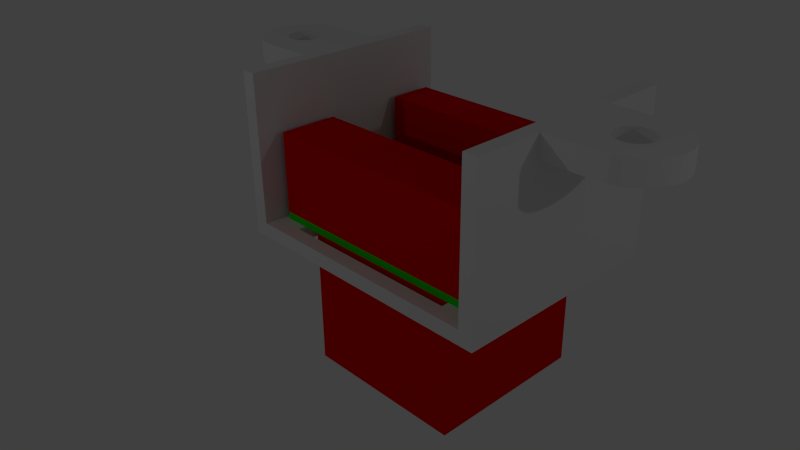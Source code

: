 # Source: ceiling-mount.blend  (saved by Blender 2.71.0; exported with 4.5.12 LTS)
import bpy
from mathutils import Matrix  # noqa: F401  (used for matrix-valued properties, if any)

bpy.ops.wm.read_factory_settings(use_empty=True)
scene = bpy.context.scene
scene.name = 'Scene'

# ---- collections
col_collection_1 = bpy.data.collections.new('Collection 1'); scene.collection.children.link(col_collection_1)

# ---- materials (node trees are filled in below, after node groups)
mat_components = bpy.data.materials.new('Components')
mat_components.alpha_threshold = 0.0
mat_components.use_transparent_shadow = False
mat_components.diffuse_color = (0.8, 0.0006567, 0.0, 1.0)
mat_components.roughness = 0.5
mat_components.line_color = (0.0, 0.0, 0.0, 1.0)
mat_pcb = bpy.data.materials.new('PCB')
mat_pcb.alpha_threshold = 0.0
mat_pcb.use_transparent_shadow = False
mat_pcb.diffuse_color = (0.006604, 0.8, 0.0, 1.0)
mat_pcb.roughness = 0.5
mat_pcb.line_color = (0.0, 0.0, 0.0, 1.0)

# ---- material node trees

# ---- world
world_world = bpy.data.worlds.new('World'); scene.world = world_world
world_world.color = (0.05088, 0.05088, 0.05088)
world_world.use_sun_shadow = False
world_world.sun_shadow_jitter_overblur = 0.0
world_world.cycles.sampling_method = 'MANUAL'
world_world.cycles.sample_map_resolution = 256

# ---- cameras
cam_camera = bpy.data.cameras.new('Camera')
cam_camera.clip_end = 100.0
cam_camera.lens = 35.0
cam_camera.sensor_width = 32.0
cam_camera.sensor_height = 18.0
cam_camera.ortho_scale = 7.314
cam_camera.dof.focus_distance = 0.0
cam_camera.dof.aperture_fstop = 128.0

# ---- lights
light_lamp_001 = bpy.data.lights.new('Lamp.001', 'POINT')
light_lamp_001.transmission_factor = 0.0
light_lamp_001.cutoff_distance = 30.0
light_lamp_001.energy = 100.0
light_lamp_001.shadow_buffer_clip_start = 1.001
light_lamp_001.shadow_soft_size = 0.1
light_lamp_001.shadow_maximum_resolution = 0.006
light_lamp_001.use_absolute_resolution = True
light_lamp_001.cycles.use_multiple_importance_sampling = False
light_lamp = bpy.data.lights.new('Lamp', 'POINT')
light_lamp.transmission_factor = 0.0
light_lamp.cutoff_distance = 30.0
light_lamp.energy = 100.0
light_lamp.shadow_buffer_clip_start = 1.001
light_lamp.shadow_soft_size = 0.1
light_lamp.shadow_maximum_resolution = 0.006
light_lamp.use_absolute_resolution = True
light_lamp.cycles.use_multiple_importance_sampling = False

# ---- meshes
me_cylinder_004 = bpy.data.meshes.new('Cylinder.004')
me_cylinder_004.from_pydata([(1.4, 0.08002, -1.133), (1.4, 0.08002, -0.9529), (1.416, 0.07848, -1.133), (1.416, 0.07848, -0.9529), (1.431, 0.07393, -1.133), (1.431, 0.07393, -0.9529), (1.444, 0.06654, -1.133), (1.444, 0.06654, -0.9529), (1.457, 0.05659, -1.133), (1.457, 0.05659, -0.9529), (1.467, 0.04446, -1.133), (1.467, 0.04446, -0.9529), (1.474, 0.03063, -1.133), (1.474, 0.03063, -0.9529), (1.478, 0.01563, -1.133), (1.478, 0.01563, -0.9529), (1.48, 1.87e-05, -1.133), (1.48, 1.87e-05, -0.9529), (1.478, -0.01559, -1.133), (1.478, -0.01559, -0.9529), (1.474, -0.0306, -1.133), (1.474, -0.0306, -0.9529), (1.467, -0.04443, -1.133), (1.467, -0.04443, -0.9529), (1.457, -0.05655, -1.133), (1.457, -0.05655, -0.9529), (1.444, -0.0665, -1.133), (1.444, -0.0665, -0.9529), (1.431, -0.07389, -1.133), (1.431, -0.07389, -0.9529), (1.416, -0.07844, -1.133), (1.416, -0.07844, -0.9529), (1.4, -0.07998, -1.133), (1.4, -0.07998, -0.9529), (1.384, -0.07844, -1.133), (1.384, -0.07844, -0.9529), (1.369, -0.07389, -1.133), (1.369, -0.07389, -0.9529), (1.356, -0.0665, -1.133), (1.356, -0.0665, -0.9529), (1.343, -0.05655, -1.133), (1.343, -0.05655, -0.9529), (1.333, -0.04443, -1.133), (1.333, -0.04443, -0.9529), (1.326, -0.0306, -1.133), (1.326, -0.0306, -0.9529), (1.322, -0.01559, -1.133), (1.322, -0.01559, -0.9529), (1.32, 1.876e-05, -1.133), (1.32, 1.876e-05, -0.9529), (1.322, 0.01563, -1.133), (1.322, 0.01563, -0.9529), (1.326, 0.03063, -1.133), (1.326, 0.03063, -0.9529), (1.333, 0.04446, -1.133), (1.333, 0.04446, -0.9529), (1.343, 0.05659, -1.133), (1.343, 0.05659, -0.9529), (1.356, 0.06654, -1.133), (1.356, 0.06654, -0.9529), (1.369, 0.07393, -1.133), (1.369, 0.07393, -0.9529), (1.384, 0.07848, -1.133), (1.384, 0.07848, -0.9529), (1.27, -1.3, -1.133), (1.7, -1.5, -1.133), (1.27, 1.3, -1.133), (1.7, 1.5, -1.133), (1.27, -1.3, -1.333), (1.9, -1.5, -1.333), (1.27, 1.3, -1.333), (1.9, 1.5, -1.333), (-1.4, 0.07991, -1.133), (-1.4, 0.07991, -0.9529), (-1.416, 0.07838, -1.133), (-1.416, 0.07838, -0.9529), (-1.431, 0.07382, -1.133), (-1.431, 0.07382, -0.9529), (-1.444, 0.06643, -1.133), (-1.444, 0.06643, -0.9529), (-1.457, 0.05648, -1.133), (-1.457, 0.05648, -0.9529), (-1.467, 0.04436, -1.133), (-1.467, 0.04436, -0.9529), (-1.474, 0.03053, -1.133), (-1.474, 0.03053, -0.9529), (-1.478, 0.01552, -1.133), (-1.478, 0.01552, -0.9529), (-1.48, -8.57e-05, -1.133), (-1.48, -8.57e-05, -0.9529), (-1.478, -0.01569, -1.133), (-1.478, -0.01569, -0.9529), (-1.474, -0.0307, -1.133), (-1.474, -0.0307, -0.9529), (-1.467, -0.04453, -1.133), (-1.467, -0.04453, -0.9529), (-1.457, -0.05665, -1.133), (-1.457, -0.05665, -0.9529), (-1.444, -0.0666, -1.133), (-1.444, -0.0666, -0.9529), (-1.431, -0.074, -1.133), (-1.431, -0.074, -0.9529), (-1.416, -0.07855, -1.133), (-1.416, -0.07855, -0.9529), (-1.4, -0.08009, -1.133), (-1.4, -0.08009, -0.9529), (-1.384, -0.07855, -1.133), (-1.384, -0.07855, -0.9529), (-1.369, -0.074, -1.133), (-1.369, -0.074, -0.9529), (-1.356, -0.0666, -1.133), (-1.356, -0.0666, -0.9529), (-1.343, -0.05665, -1.133), (-1.343, -0.05665, -0.9529), (-1.333, -0.04453, -1.133), (-1.333, -0.04453, -0.9529), (-1.326, -0.0307, -1.133), (-1.326, -0.0307, -0.9529), (-1.322, -0.01569, -1.133), (-1.322, -0.01569, -0.9529), (-1.32, -8.561e-05, -1.133), (-1.32, -8.561e-05, -0.9529), (-1.322, 0.01552, -1.133), (-1.322, 0.01552, -0.9529), (-1.326, 0.03053, -1.133), (-1.326, 0.03053, -0.9529), (-1.333, 0.04436, -1.133), (-1.333, 0.04436, -0.9529), (-1.343, 0.05648, -1.133), (-1.343, 0.05648, -0.9529), (-1.356, 0.06643, -1.133), (-1.356, 0.06643, -0.9529), (-1.369, 0.07382, -1.133), (-1.369, 0.07382, -0.9529), (-1.384, 0.07838, -1.133), (-1.384, 0.07838, -0.9529), (-1.27, -1.3, -1.133), (-1.7, -1.5, -1.133), (-1.27, 1.3, -1.133), (-1.7, 1.5, -1.133), (-1.27, -1.3, -1.333), (-1.9, -1.5, -1.333), (-1.27, 1.3, -1.333), (-1.9, 1.5, -1.333), (-1.7, -1.5, 0.8671), (-1.7, 1.5, 0.8671), (-1.9, -1.5, 0.8671), (-1.9, 1.5, 0.8671), (1.7, -1.5, 0.8671), (1.7, 1.5, 0.8671), (1.9, -1.5, 0.8671), (1.9, 1.5, 0.8671), (-2.6, 0.4, 0.5671), (-2.6, 0.24, 0.8671), (-2.522, 0.3923, 0.5671), (-2.553, 0.2354, 0.8671), (-2.447, 0.3696, 0.5671), (-2.508, 0.2217, 0.8671), (-2.378, 0.3326, 0.5671), (-2.467, 0.1996, 0.8671), (-2.317, 0.2829, 0.5671), (-2.43, 0.1697, 0.8671), (-2.267, 0.2222, 0.5671), (-2.4, 0.1334, 0.8671), (-2.23, 0.1531, 0.5671), (-2.378, 0.09186, 0.8671), (-2.208, 0.07805, 0.5671), (-2.365, 0.04684, 0.8671), (-2.2, 1.867e-05, 0.5671), (-2.36, 1.876e-05, 0.8671), (-2.208, -0.07802, 0.5671), (-2.365, -0.0468, 0.8671), (-2.23, -0.1531, 0.5671), (-2.378, -0.09183, 0.8671), (-2.267, -0.2222, 0.5671), (-2.4, -0.1333, 0.8671), (-2.317, -0.2828, 0.5671), (-2.43, -0.1697, 0.8671), (-2.378, -0.3326, 0.5671), (-2.467, -0.1995, 0.8671), (-2.447, -0.3695, 0.5671), (-2.508, -0.2217, 0.8671), (-2.522, -0.3923, 0.5671), (-2.553, -0.2354, 0.8671), (-2.6, -0.4, 0.5671), (-2.6, -0.24, 0.8671), (-2.678, -0.3923, 0.5671), (-2.647, -0.2354, 0.8671), (-2.753, -0.3695, 0.5671), (-2.692, -0.2217, 0.8671), (-2.822, -0.3326, 0.5671), (-2.733, -0.1995, 0.8671), (-2.883, -0.2828, 0.5671), (-2.77, -0.1697, 0.8671), (-2.933, -0.2222, 0.5671), (-2.8, -0.1333, 0.8671), (-2.97, -0.1531, 0.5671), (-2.822, -0.09183, 0.8671), (-2.992, -0.07802, 0.5671), (-2.835, -0.0468, 0.8671), (-3.0, 1.903e-05, 0.5671), (-2.84, 1.897e-05, 0.8671), (-2.992, 0.07806, 0.5671), (-2.835, 0.04684, 0.8671), (-2.97, 0.1531, 0.5671), (-2.822, 0.09186, 0.8671), (-2.933, 0.2222, 0.5671), (-2.8, 0.1334, 0.8671), (-2.883, 0.2829, 0.5671), (-2.77, 0.1697, 0.8671), (-2.822, 0.3326, 0.5671), (-2.733, 0.1996, 0.8671), (-2.753, 0.3696, 0.5671), (-2.692, 0.2217, 0.8671), (-2.678, 0.3923, 0.5671), (-2.647, 0.2354, 0.8671), (-2.6, 0.6, 0.8671), (-2.933, 0.4989, 0.5671), (-3.024, 0.4243, 0.5671), (-3.099, 0.3334, 0.5671), (-3.154, 0.2296, 0.5671), (-3.188, 0.1171, 0.5671), (-3.2, 1.924e-05, 0.5671), (-3.188, -0.117, 0.5671), (-3.154, -0.2296, 0.5671), (-3.099, -0.3333, 0.5671), (-3.024, -0.4242, 0.5671), (-2.933, -0.4989, 0.5671), (-2.83, -0.5543, 0.5671), (-2.717, -0.5885, 0.5671), (-2.6, -0.6, 0.5671), (-2.6, 0.6, 0.5671), (-2.6, -0.6, 0.8671), (-2.717, -0.5885, 0.8671), (-2.83, -0.5543, 0.8671), (-2.933, -0.4989, 0.8671), (-3.024, -0.4242, 0.8671), (-3.099, -0.3333, 0.8671), (-3.154, -0.2296, 0.8671), (-3.188, -0.117, 0.8671), (-3.2, 1.924e-05, 0.8671), (-3.188, 0.1171, 0.8671), (-3.154, 0.2296, 0.8671), (-3.099, 0.3334, 0.8671), (-3.024, 0.4243, 0.8671), (-2.933, 0.4989, 0.8671), (-2.83, 0.5543, 0.8671), (-2.717, 0.5885, 0.8671), (-2.83, 0.5543, 0.5671), (-2.717, 0.5885, 0.5671), (-1.9, -0.6, 0.5671), (-1.9, 0.6, 0.5671), (-1.9, -0.6, 0.8671), (-1.9, 0.6, 0.8671), (2.6, 0.4, 0.5671), (2.6, 0.24, 0.8671), (2.522, 0.3923, 0.5671), (2.553, 0.2354, 0.8671), (2.447, 0.3696, 0.5671), (2.508, 0.2217, 0.8671), (2.378, 0.3326, 0.5671), (2.467, 0.1996, 0.8671), (2.317, 0.2829, 0.5671), (2.43, 0.1697, 0.8671), (2.267, 0.2222, 0.5671), (2.4, 0.1334, 0.8671), (2.23, 0.1531, 0.5671), (2.378, 0.09186, 0.8671), (2.208, 0.07805, 0.5671), (2.365, 0.04684, 0.8671), (2.2, 1.873e-05, 0.5671), (2.36, 1.876e-05, 0.8671), (2.208, -0.07802, 0.5671), (2.365, -0.0468, 0.8671), (2.23, -0.1531, 0.5671), (2.378, -0.09183, 0.8671), (2.267, -0.2222, 0.5671), (2.4, -0.1333, 0.8671), (2.317, -0.2828, 0.5671), (2.43, -0.1697, 0.8671), (2.378, -0.3326, 0.5671), (2.467, -0.1995, 0.8671), (2.447, -0.3695, 0.5671), (2.508, -0.2217, 0.8671), (2.522, -0.3923, 0.5671), (2.553, -0.2354, 0.8671), (2.6, -0.4, 0.5671), (2.6, -0.24, 0.8671), (2.678, -0.3923, 0.5671), (2.647, -0.2354, 0.8671), (2.753, -0.3695, 0.5671), (2.692, -0.2217, 0.8671), (2.822, -0.3326, 0.5671), (2.733, -0.1995, 0.8671), (2.883, -0.2828, 0.5671), (2.77, -0.1697, 0.8671), (2.933, -0.2222, 0.5671), (2.8, -0.1333, 0.8671), (2.97, -0.1531, 0.5671), (2.822, -0.09183, 0.8671), (2.992, -0.07802, 0.5671), (2.835, -0.0468, 0.8671), (3.0, 1.909e-05, 0.5671), (2.84, 1.897e-05, 0.8671), (2.992, 0.07806, 0.5671), (2.835, 0.04684, 0.8671), (2.97, 0.1531, 0.5671), (2.822, 0.09186, 0.8671), (2.933, 0.2222, 0.5671), (2.8, 0.1334, 0.8671), (2.883, 0.2829, 0.5671), (2.77, 0.1697, 0.8671), (2.822, 0.3326, 0.5671), (2.733, 0.1996, 0.8671), (2.753, 0.3696, 0.5671), (2.692, 0.2218, 0.8671), (2.678, 0.3923, 0.5671), (2.647, 0.2354, 0.8671), (2.6, 0.6, 0.8671), (2.933, 0.4989, 0.5671), (3.024, 0.4243, 0.5671), (3.099, 0.3334, 0.5671), (3.154, 0.2296, 0.5671), (3.188, 0.1171, 0.5671), (3.2, 1.921e-05, 0.5671), (3.188, -0.117, 0.5671), (3.154, -0.2296, 0.5671), (3.099, -0.3333, 0.5671), (3.024, -0.4242, 0.5671), (2.933, -0.4989, 0.5671), (2.83, -0.5543, 0.5671), (2.717, -0.5885, 0.5671), (2.6, -0.6, 0.5671), (2.6, 0.6, 0.5671), (2.6, -0.6, 0.8671), (2.717, -0.5885, 0.8671), (2.83, -0.5543, 0.8671), (2.933, -0.4989, 0.8671), (3.024, -0.4242, 0.8671), (3.099, -0.3333, 0.8671), (3.154, -0.2296, 0.8671), (3.188, -0.117, 0.8671), (3.2, 1.921e-05, 0.8671), (3.188, 0.1171, 0.8671), (3.154, 0.2296, 0.8671), (3.099, 0.3334, 0.8671), (3.024, 0.4243, 0.8671), (2.933, 0.4989, 0.8671), (2.83, 0.5543, 0.8671), (2.717, 0.5885, 0.8671), (2.83, 0.5543, 0.5671), (2.717, 0.5885, 0.5671), (1.9, -0.6, 0.5671), (1.9, 0.6, 0.5671), (1.9, -0.6, 0.8671), (1.9, 0.6, 0.8671)], [], [(0, 1, 3, 2), (2, 3, 5, 4), (4, 5, 7, 6), (6, 7, 9, 8), (8, 9, 11, 10), (10, 11, 13, 12), (12, 13, 15, 14), (14, 15, 17, 16), (16, 17, 19, 18), (18, 19, 21, 20), (20, 21, 23, 22), (22, 23, 25, 24), (24, 25, 27, 26), (26, 27, 29, 28), (28, 29, 31, 30), (30, 31, 33, 32), (32, 33, 35, 34), (34, 35, 37, 36), (36, 37, 39, 38), (38, 39, 41, 40), (40, 41, 43, 42), (42, 43, 45, 44), (44, 45, 47, 46), (46, 47, 49, 48), (48, 49, 51, 50), (50, 51, 53, 52), (52, 53, 55, 54), (54, 55, 57, 56), (56, 57, 59, 58), (58, 59, 61, 60), (3, 1, 63, 61, 59, 57, 55, 53, 51, 49, 47, 45, 43, 41, 39, 37, 35, 33, 31, 29, 27, 25, 23, 21, 19, 17, 15, 13, 11, 9, 7, 5), (62, 63, 1, 0), (60, 61, 63, 62), (65, 67, 16), (14, 67, 12), (68, 70, 71, 69), (70, 142, 143, 71), (69, 150, 148, 65), (65, 64, 136, 137), (66, 70, 68, 64), (72, 74, 75, 73), (74, 76, 77, 75), (76, 78, 79, 77), (78, 80, 81, 79), (80, 82, 83, 81), (82, 84, 85, 83), (84, 86, 87, 85), (86, 88, 89, 87), (88, 90, 91, 89), (90, 92, 93, 91), (92, 94, 95, 93), (94, 96, 97, 95), (96, 98, 99, 97), (98, 100, 101, 99), (100, 102, 103, 101), (102, 104, 105, 103), (104, 106, 107, 105), (106, 108, 109, 107), (108, 110, 111, 109), (110, 112, 113, 111), (112, 114, 115, 113), (114, 116, 117, 115), (116, 118, 119, 117), (118, 120, 121, 119), (120, 122, 123, 121), (122, 124, 125, 123), (124, 126, 127, 125), (126, 128, 129, 127), (128, 130, 131, 129), (130, 132, 133, 131), (75, 77, 79, 81, 83, 85, 87, 89, 91, 93, 95, 97, 99, 101, 103, 105, 107, 109, 111, 113, 115, 117, 119, 121, 123, 125, 127, 129, 131, 133, 135, 73), (134, 72, 73, 135), (132, 134, 135, 133), (137, 88, 139), (120, 136, 138), (140, 141, 143, 142), (70, 66, 138, 142), (141, 137, 144, 146), (65, 137, 141, 69), (138, 136, 140, 142), (66, 67, 139, 138), (67, 71, 143, 139), (146, 252, 250), (139, 143, 147, 145), (143, 141, 146, 250, 251, 147), (147, 253, 252, 146, 144, 145), (254, 255, 257, 256), (67, 149, 151, 71), (152, 154, 155, 153), (154, 156, 157, 155), (156, 158, 159, 157), (158, 160, 161, 159), (160, 162, 163, 161), (162, 164, 165, 163), (164, 166, 167, 165), (166, 168, 169, 167), (168, 170, 171, 169), (170, 172, 173, 171), (172, 174, 175, 173), (174, 176, 177, 175), (176, 178, 179, 177), (178, 180, 181, 179), (180, 182, 183, 181), (182, 184, 185, 183), (184, 186, 187, 185), (186, 188, 189, 187), (188, 190, 191, 189), (190, 192, 193, 191), (192, 194, 195, 193), (194, 196, 197, 195), (196, 198, 199, 197), (198, 200, 201, 199), (200, 202, 203, 201), (202, 204, 205, 203), (204, 206, 207, 205), (206, 208, 209, 207), (208, 210, 211, 209), (210, 212, 213, 211), (199, 239, 238, 197), (214, 152, 153, 215), (212, 214, 215, 213), (249, 231, 152), (246, 248, 217, 245), (238, 224, 225, 237), (205, 242, 241, 203), (237, 225, 226, 236), (244, 218, 219, 243), (211, 245, 244, 209), (189, 234, 233, 187), (243, 219, 220, 242), (153, 216, 247, 215), (195, 237, 236, 193), (247, 249, 248, 246), (201, 240, 239, 199), (235, 227, 228, 234), (240, 222, 223, 239), (207, 243, 242, 205), (239, 223, 224, 238), (233, 229, 230, 232), (213, 246, 245, 211), (191, 235, 234, 189), (245, 217, 218, 244), (197, 238, 237, 195), (236, 226, 227, 235), (203, 241, 240, 201), (216, 231, 249, 247), (242, 220, 221, 241), (209, 244, 243, 207), (187, 233, 232, 185), (241, 221, 222, 240), (215, 247, 246, 213), (193, 236, 235, 191), (234, 228, 229, 233), (147, 251, 253), (232, 230, 250, 252), (231, 216, 253, 251), (163, 165, 253), (163, 253, 161), (216, 159, 253), (253, 167, 169), (159, 216, 157), (157, 216, 155), (155, 216, 153), (152, 214, 249), (232, 252, 179), (252, 253, 169), (252, 169, 171), (252, 171, 173), (252, 173, 175), (252, 175, 177), (252, 177, 179), (181, 232, 179), (183, 232, 181), (185, 232, 183), (159, 161, 253), (253, 165, 167), (202, 222, 221), (186, 184, 229), (192, 190, 227), (224, 223, 196), (225, 224, 194), (190, 188, 228), (217, 248, 212), (214, 248, 249), (210, 208, 218), (208, 206, 218), (221, 220, 204), (204, 202, 221), (248, 214, 212), (222, 202, 200), (223, 222, 200), (223, 200, 198), (223, 198, 196), (194, 224, 196), (219, 206, 204), (192, 225, 194), (230, 178, 250), (226, 225, 192), (188, 186, 228), (206, 219, 218), (217, 212, 210), (220, 219, 204), (184, 230, 229), (226, 192, 227), (227, 190, 228), (228, 186, 229), (218, 217, 210), (251, 166, 164), (162, 160, 251), (160, 158, 251), (158, 156, 231), (156, 154, 231), (154, 152, 231), (256, 257, 259, 258), (251, 158, 231), (250, 168, 251), (250, 170, 168), (250, 172, 170), (250, 174, 172), (250, 176, 174), (250, 178, 176), (180, 178, 230), (182, 180, 230), (184, 182, 230), (251, 164, 162), (251, 168, 166), (258, 259, 261, 260), (260, 261, 263, 262), (262, 263, 265, 264), (264, 265, 267, 266), (266, 267, 269, 268), (268, 269, 271, 270), (270, 271, 273, 272), (272, 273, 275, 274), (274, 275, 277, 276), (276, 277, 279, 278), (278, 279, 281, 280), (280, 281, 283, 282), (282, 283, 285, 284), (284, 285, 287, 286), (286, 287, 289, 288), (288, 289, 291, 290), (290, 291, 293, 292), (292, 293, 295, 294), (294, 295, 297, 296), (296, 297, 299, 298), (298, 299, 301, 300), (300, 301, 303, 302), (302, 303, 305, 304), (304, 305, 307, 306), (306, 307, 309, 308), (308, 309, 311, 310), (310, 311, 313, 312), (312, 313, 315, 314), (301, 299, 340, 341), (316, 317, 255, 254), (314, 315, 317, 316), (351, 254, 333), (348, 347, 319, 350), (340, 339, 327, 326), (307, 305, 343, 344), (339, 338, 328, 327), (346, 345, 321, 320), (313, 311, 346, 347), (291, 289, 335, 336), (345, 344, 322, 321), (255, 317, 349, 318), (297, 295, 338, 339), (349, 348, 350, 351), (303, 301, 341, 342), (337, 336, 330, 329), (342, 341, 325, 324), (309, 307, 344, 345), (341, 340, 326, 325), (335, 334, 332, 331), (315, 313, 347, 348), (293, 291, 336, 337), (347, 346, 320, 319), (299, 297, 339, 340), (338, 337, 329, 328), (305, 303, 342, 343), (318, 349, 351, 333), (344, 343, 323, 322), (311, 309, 345, 346), (289, 287, 334, 335), (343, 342, 324, 323), (317, 315, 348, 349), (295, 293, 337, 338), (336, 335, 331, 330), (334, 354, 352, 332), (333, 353, 355, 318), (265, 355, 267), (265, 263, 355), (318, 355, 261), (355, 271, 269), (261, 259, 318), (259, 257, 318), (257, 255, 318), (254, 351, 316), (334, 281, 354), (354, 271, 355), (354, 273, 271), (354, 275, 273), (354, 277, 275), (354, 279, 277), (354, 281, 279), (283, 281, 334), (285, 283, 334), (287, 285, 334), (261, 355, 263), (355, 269, 267), (304, 323, 324), (288, 331, 286), (294, 329, 292), (326, 298, 325), (327, 296, 326), (292, 330, 290), (319, 314, 350), (316, 351, 350), (312, 320, 310), (310, 320, 308), (323, 306, 322), (306, 323, 304), (350, 314, 316), (324, 302, 304), (325, 302, 324), (325, 300, 302), (325, 298, 300), (296, 298, 326), (321, 306, 308), (294, 296, 327), (332, 352, 280), (328, 294, 327), (290, 330, 288), (308, 320, 321), (319, 312, 314), (322, 306, 321), (286, 331, 332), (328, 329, 294), (329, 330, 292), (330, 331, 288), (320, 312, 319), (353, 266, 268), (264, 353, 262), (262, 353, 260), (260, 333, 258), (258, 333, 256), (256, 333, 254), (353, 333, 260), (352, 353, 270), (352, 270, 272), (352, 272, 274), (352, 274, 276), (352, 276, 278), (352, 278, 280), (282, 332, 280), (284, 332, 282), (286, 332, 284), (353, 264, 266), (353, 268, 270), (71, 151, 353, 352, 150, 69), (354, 150, 352), (137, 139, 145, 144), (353, 151, 355), (149, 148, 150, 354, 355, 151), (65, 148, 149, 67), (68, 140, 136, 64), (68, 69, 141, 140), (136, 120, 118), (90, 88, 137), (136, 118, 116), (92, 90, 137), (136, 116, 114), (94, 92, 137), (136, 114, 112), (96, 94, 137), (136, 112, 110), (98, 96, 137), (136, 110, 108), (100, 98, 137), (136, 108, 106), (137, 136, 100), (136, 106, 104), (86, 84, 139), (136, 102, 100), (136, 104, 102), (86, 139, 88), (120, 138, 122), (122, 138, 124), (124, 138, 126), (126, 138, 128), (128, 138, 130), (130, 138, 132), (132, 138, 134), (134, 138, 72), (72, 138, 74), (74, 138, 76), (138, 139, 76), (64, 48, 66), (139, 78, 76), (139, 80, 78), (139, 84, 82), (139, 82, 80), (48, 50, 66), (50, 52, 66), (52, 54, 66), (54, 56, 66), (56, 58, 66), (58, 60, 66), (60, 62, 66), (62, 0, 66), (0, 2, 66), (2, 4, 66), (66, 4, 67), (64, 28, 30), (64, 30, 32), (67, 10, 12), (67, 6, 8), (64, 46, 48), (18, 65, 16), (64, 44, 46), (20, 65, 18), (64, 42, 44), (22, 65, 20), (64, 40, 42), (24, 65, 22), (64, 38, 40), (26, 65, 24), (64, 36, 38), (28, 65, 26), (64, 34, 36), (65, 28, 64), (64, 32, 34), (67, 4, 6), (16, 67, 14), (67, 8, 10)])
me_cylinder_004.use_remesh_preserve_volume = False
me_cylinder_004.use_remesh_preserve_attributes = False
me_cylinder_004.use_mirror_vertex_groups = False
me_cylinder_004.update()
me_cube_003 = bpy.data.meshes.new('Cube.003')
me_cube_003.from_pydata([(-1.65, -0.3, -0.55), (-1.65, 0.3, -0.55), (1.55, 0.3, -0.55), (1.55, -0.3, -0.55), (-1.65, -0.3, 0.55), (-1.65, 0.3, 0.55), (1.55, 0.3, 0.55), (1.55, -0.3, 0.55)], [], [(4, 5, 1, 0), (5, 6, 2, 1), (6, 7, 3, 2), (7, 4, 0, 3), (0, 1, 2, 3), (7, 6, 5, 4)])
me_cube_003.materials.append(mat_components)
me_cube_003.use_remesh_preserve_volume = False
me_cube_003.use_remesh_preserve_attributes = False
me_cube_003.use_mirror_vertex_groups = False
me_cube_003.update()
me_cube_002 = bpy.data.meshes.new('Cube.002')
me_cube_002.from_pydata([(-1.65, -0.4, -0.55), (-1.65, 0.4, -0.55), (1.55, 0.4, -0.55), (1.55, -0.4, -0.55), (-1.65, -0.4, 0.55), (-1.65, 0.4, 0.55), (1.55, 0.4, 0.55), (1.55, -0.4, 0.55)], [], [(4, 5, 1, 0), (5, 6, 2, 1), (6, 7, 3, 2), (7, 4, 0, 3), (0, 1, 2, 3), (7, 6, 5, 4)])
me_cube_002.materials.append(mat_components)
me_cube_002.use_remesh_preserve_volume = False
me_cube_002.use_remesh_preserve_attributes = False
me_cube_002.use_mirror_vertex_groups = False
me_cube_002.update()
me_cube_001 = bpy.data.meshes.new('Cube.001')
me_cube_001.from_pydata([(-1.15, -1.15, -1.0), (-1.15, 1.15, -1.0), (1.15, 1.15, -1.0), (1.15, -1.15, -1.0), (-1.15, -1.15, 1.0), (-1.15, 1.15, 1.0), (1.15, 1.15, 1.0), (1.15, -1.15, 1.0)], [], [(4, 5, 1, 0), (5, 6, 2, 1), (6, 7, 3, 2), (7, 4, 0, 3), (0, 1, 2, 3), (7, 6, 5, 4)])
me_cube_001.materials.append(mat_components)
me_cube_001.use_remesh_preserve_volume = False
me_cube_001.use_remesh_preserve_attributes = False
me_cube_001.use_mirror_vertex_groups = False
me_cube_001.update()
me_plane = bpy.data.meshes.new('Plane')
me_plane.from_pydata([(-0.9, -0.002941, -0.05), (-0.9013, 0.01657, -0.05), (-0.9051, 0.03533, -0.05), (-0.9112, 0.05262, -0.05), (-0.9195, 0.06777, -0.05), (-0.9296, 0.08021, -0.05), (-0.9412, 0.08945, -0.05), (-0.9537, 0.09514, -0.05), (-0.9667, 0.09706, -0.05), (-1.1, 1.297, -0.05), (1.033, 1.297, -0.05), (1.033, -1.203, -0.05), (0.9, -0.1029, -0.05), (0.913, -0.101, -0.05), (0.9255, -0.09533, -0.05), (0.937, -0.08609, -0.05), (0.9471, -0.07365, -0.05), (0.9554, -0.0585, -0.05), (0.9616, -0.04121, -0.05), (0.9654, -0.02245, -0.05), (0.9667, -0.002941, -0.05), (0.9654, 0.01657, -0.05), (0.9616, 0.03533, -0.05), (0.9554, 0.05262, -0.05), (0.9471, 0.06777, -0.05), (0.937, 0.08021, -0.05), (0.9255, 0.08945, -0.05), (0.913, 0.09514, -0.05), (0.9, 0.09706, -0.05), (0.887, 0.09514, -0.05), (0.8745, 0.08945, -0.05), (0.863, 0.08021, -0.05), (0.8529, 0.06777, -0.05), (-1.1, -1.203, -0.05), (-0.9667, -0.1029, -0.05), (-0.9537, -0.101, -0.05), (-0.9412, -0.09533, -0.05), (-0.9296, -0.08609, -0.05), (-0.9195, -0.07365, -0.05), (-0.9112, -0.0585, -0.05), (-0.9051, -0.04121, -0.05), (-0.9013, -0.02245, -0.05), (0.8446, 0.05262, -0.05), (0.8384, 0.03533, -0.05), (0.8346, 0.01657, -0.05), (0.8333, -0.002941, -0.05), (0.8346, -0.02245, -0.05), (0.8384, -0.04121, -0.05), (0.8446, -0.0585, -0.05), (0.8529, -0.07365, -0.05), (0.863, -0.08609, -0.05), (0.8745, -0.09533, -0.05), (0.887, -0.101, -0.05), (1.033, -1.203, 0.05), (-1.1, -1.203, 0.05), (-0.9797, 0.09514, -0.05), (-0.9922, 0.08945, -0.05), (-1.004, 0.08021, -0.05), (-1.014, 0.06777, -0.05), (-1.022, 0.05262, -0.05), (-1.028, 0.03533, -0.05), (-1.032, 0.01657, -0.05), (-1.033, -0.002941, -0.05), (-1.032, -0.02245, -0.05), (-1.028, -0.04121, -0.05), (-1.022, -0.0585, -0.05), (-1.014, -0.07365, -0.05), (-1.004, -0.08609, -0.05), (-0.9922, -0.09533, -0.05), (-0.9797, -0.101, -0.05), (-0.9667, -0.1029, 0.05), (-0.9537, -0.101, 0.05), (-0.9412, -0.09533, 0.05), (-0.9296, -0.08609, 0.05), (-0.9195, -0.07365, 0.05), (-0.9112, -0.0585, 0.05), (-0.9051, -0.04121, 0.05), (-0.9013, -0.02245, 0.05), (-0.9, -0.002941, 0.05), (-0.9013, 0.01657, 0.05), (-0.9051, 0.03533, 0.05), (-0.9112, 0.05262, 0.05), (-0.9195, 0.06777, 0.05), (-0.9296, 0.08021, 0.05), (-0.9412, 0.08945, 0.05), (-0.9537, 0.09514, 0.05), (-0.9667, 0.09706, 0.05), (-1.1, 1.297, 0.05), (1.033, 1.297, 0.05), (0.9, -0.1029, 0.05), (0.887, -0.101, 0.05), (0.8745, -0.09533, 0.05), (0.863, -0.08609, 0.05), (0.8529, -0.07365, 0.05), (0.8446, -0.0585, 0.05), (0.8384, -0.04121, 0.05), (0.8346, -0.02245, 0.05), (0.8333, -0.002941, 0.05), (0.8346, 0.01657, 0.05), (0.8384, 0.03533, 0.05), (0.8446, 0.05262, 0.05), (0.8529, 0.06777, 0.05), (0.863, 0.08021, 0.05), (0.8745, 0.08945, 0.05), (0.887, 0.09514, 0.05), (0.9, 0.09706, 0.05), (0.913, 0.09514, 0.05), (0.9255, 0.08945, 0.05), (0.937, 0.08021, 0.05), (0.9471, 0.06777, 0.05), (0.9554, 0.05262, 0.05), (0.9616, 0.03533, 0.05), (0.9654, 0.01657, 0.05), (0.9667, -0.002941, 0.05), (0.9654, -0.02245, 0.05), (0.9616, -0.04121, 0.05), (0.9554, -0.0585, 0.05), (0.9471, -0.07365, 0.05), (0.937, -0.08609, 0.05), (0.9255, -0.09533, 0.05), (0.913, -0.101, 0.05), (-0.9797, 0.09514, 0.05), (-0.9922, 0.08945, 0.05), (-1.004, 0.08021, 0.05), (-1.014, 0.06777, 0.05), (-1.022, 0.05262, 0.05), (-1.028, 0.03533, 0.05), (-1.032, 0.01657, 0.05), (-1.033, -0.002941, 0.05), (-1.032, -0.02245, 0.05), (-1.028, -0.04121, 0.05), (-1.022, -0.0585, 0.05), (-1.014, -0.07365, 0.05), (-1.004, -0.08609, 0.05), (-0.9922, -0.09533, 0.05), (-0.9797, -0.101, 0.05)], [], [(0, 1, 2, 3, 4, 5, 6, 7, 8, 9, 10, 11, 12, 13, 14, 15, 16, 17, 18, 19, 20, 21, 22, 23, 24, 25, 26, 27, 28, 29, 30, 31, 32), (33, 34, 35, 36, 37, 38, 39, 40, 41, 0, 32, 42, 43, 44, 45, 46, 47, 48, 49, 50, 51, 52, 12, 11), (33, 11, 53, 54), (33, 9, 8, 55, 56, 57, 58, 59, 60, 61, 62, 63, 64, 65, 66, 67, 68, 69, 34), (35, 34, 70, 71), (36, 35, 71, 72), (37, 36, 72, 73), (38, 37, 73, 74), (39, 38, 74, 75), (40, 39, 75, 76), (41, 40, 76, 77), (0, 41, 77, 78), (1, 0, 78, 79), (2, 1, 79, 80), (3, 2, 80, 81), (4, 3, 81, 82), (5, 4, 82, 83), (6, 5, 83, 84), (7, 6, 84, 85), (8, 7, 85, 86), (10, 9, 87, 88), (11, 10, 88, 53), (9, 33, 54, 87), (53, 89, 90, 91, 92, 93, 94, 95, 96, 97, 98, 99, 88, 87, 85, 84, 83, 82, 81, 80, 79, 78, 77, 76, 75, 74, 73, 72, 71, 70, 54), (53, 88, 99, 100, 101, 102, 103, 104, 105, 106, 107, 108, 109, 110, 111, 112, 113, 114, 115, 116, 117, 118, 119, 120, 89), (55, 8, 86, 121), (56, 55, 121, 122), (57, 56, 122, 123), (58, 57, 123, 124), (59, 58, 124, 125), (60, 59, 125, 126), (61, 60, 126, 127), (62, 61, 127, 128), (63, 62, 128, 129), (64, 63, 129, 130), (65, 64, 130, 131), (66, 65, 131, 132), (67, 66, 132, 133), (68, 67, 133, 134), (69, 68, 134, 135), (34, 69, 135, 70), (54, 70, 135, 134, 133, 132, 131, 130, 129, 128, 127, 126, 125, 124, 123, 122, 121, 86, 85, 87), (28, 27, 106, 105), (29, 28, 105, 104), (27, 26, 107, 106), (30, 29, 104, 103), (26, 25, 108, 107), (31, 30, 103, 102), (25, 24, 109, 108), (32, 31, 102, 101), (24, 23, 110, 109), (42, 32, 101, 100), (23, 22, 111, 110), (43, 42, 100, 99), (22, 21, 112, 111), (44, 43, 99, 98), (21, 20, 113, 112), (45, 44, 98, 97), (20, 19, 114, 113), (46, 45, 97, 96), (19, 18, 115, 114), (47, 46, 96, 95), (18, 17, 116, 115), (48, 47, 95, 94), (17, 16, 117, 116), (49, 48, 94, 93), (16, 15, 118, 117), (50, 49, 93, 92), (15, 14, 119, 118), (51, 50, 92, 91), (14, 13, 120, 119), (52, 51, 91, 90), (13, 12, 89, 120), (12, 52, 90, 89)])
me_plane.materials.append(mat_pcb)
me_plane.use_remesh_preserve_volume = False
me_plane.use_remesh_preserve_attributes = False
me_plane.use_mirror_vertex_groups = False
me_plane.update()

# ---- objects
ob_lamp_001 = bpy.data.objects.new('Lamp.001', light_lamp_001)
ob_cylinder_002 = bpy.data.objects.new('Cylinder.002', me_cylinder_004)
ob_cube_002 = bpy.data.objects.new('Cube.002', me_cube_003)
ob_cube_001 = bpy.data.objects.new('Cube.001', me_cube_002)
ob_cube = bpy.data.objects.new('Cube', me_cube_001)
ob_plane = bpy.data.objects.new('Plane', me_plane)
ob_lamp = bpy.data.objects.new('Lamp', light_lamp)
ob_camera = bpy.data.objects.new('Camera', cam_camera)

# ---- transforms, parenting, visibility, modifiers, constraints
ob_lamp_001.location = (13.41, 3.787, 5.904)
ob_lamp_001.rotation_euler = (0.6503, 0.05522, 1.866)
ob_lamp_001.lock_rotations_4d = False
ob_lamp_001.empty_display_type = 'ARROWS'
ob_lamp_001.color = (0.0, 0.0, 0.0, 0.0)
ob_lamp_001.lineart.crease_threshold = 0.0
ob_cylinder_002.location = (1.5, 1.2, 1.333)
ob_cylinder_002.lineart.crease_threshold = 0.0
ob_cube_002.location = (1.45, 2.2, 0.85)
ob_cube_002.rotation_euler = (-3.576e-07, -3.142, 1.51e-07)
ob_cube_002.lineart.crease_threshold = 0.0
ob_cube_001.location = (1.45, 0.4, 0.85)
ob_cube_001.rotation_euler = (-3.576e-07, -3.142, 1.51e-07)
ob_cube_001.lineart.crease_threshold = 0.0
ob_cube.location = (1.5, 1.251, -0.8)
ob_cube.rotation_euler = (-3.576e-07, -3.142, 1.51e-07)
ob_cube.lineart.crease_threshold = 0.0
ob_plane.location = (1.45, 1.203, 0.25)
ob_plane.rotation_euler = (-3.576e-07, -3.142, 1.51e-07)
ob_plane.scale = (1.5, 1.0, 1.0)
ob_plane.lineart.crease_threshold = 0.0
ob_lamp.location = (-1.343, -9.03, 5.904)
ob_lamp.rotation_euler = (0.6503, 0.05522, 1.866)
ob_lamp.lock_rotations_4d = False
ob_lamp.empty_display_type = 'ARROWS'
ob_lamp.color = (0.0, 0.0, 0.0, 0.0)
ob_lamp.lineart.crease_threshold = 0.0
ob_camera.location = (8.352, -5.91, 5.344)
ob_camera.rotation_euler = (1.095, 0.01082, 0.8149)
ob_camera.lock_rotations_4d = False
ob_camera.empty_display_type = 'ARROWS'
ob_camera.color = (0.0, 0.0, 0.0, 0.0)
ob_camera.display_type = 'WIRE'
ob_camera.lineart.crease_threshold = 0.0

# ---- collection membership
col_collection_1.objects.link(ob_lamp_001)
col_collection_1.objects.link(ob_cylinder_002)
col_collection_1.objects.link(ob_cube_002)
col_collection_1.objects.link(ob_cube_001)
col_collection_1.objects.link(ob_cube)
col_collection_1.objects.link(ob_plane)
col_collection_1.objects.link(ob_lamp)
col_collection_1.objects.link(ob_camera)

# ---- scene / render settings (as saved in the file)
scene.camera = ob_camera
scene.frame_start = 1; scene.frame_end = 250; scene.frame_set(1)
scene.render.engine = 'BLENDER_EEVEE_NEXT'
scene.render.resolution_percentage = 50
scene.render.dither_intensity = 0.0
scene.cycles.use_denoising = False
scene.cycles.samples = 10
scene.cycles.sampling_pattern = 'TABULATED_SOBOL'
scene.cycles.light_sampling_threshold = 0.0
scene.cycles.use_adaptive_sampling = False
scene.cycles.use_light_tree = False
scene.cycles.blur_glossy = 0.0
scene.cycles.volume_bounces = 1
scene.cycles.pixel_filter_type = 'GAUSSIAN'
scene.cycles.sample_clamp_indirect = 0.0
scene.view_settings.view_transform = 'Standard'
bpy.context.view_layer.update()
